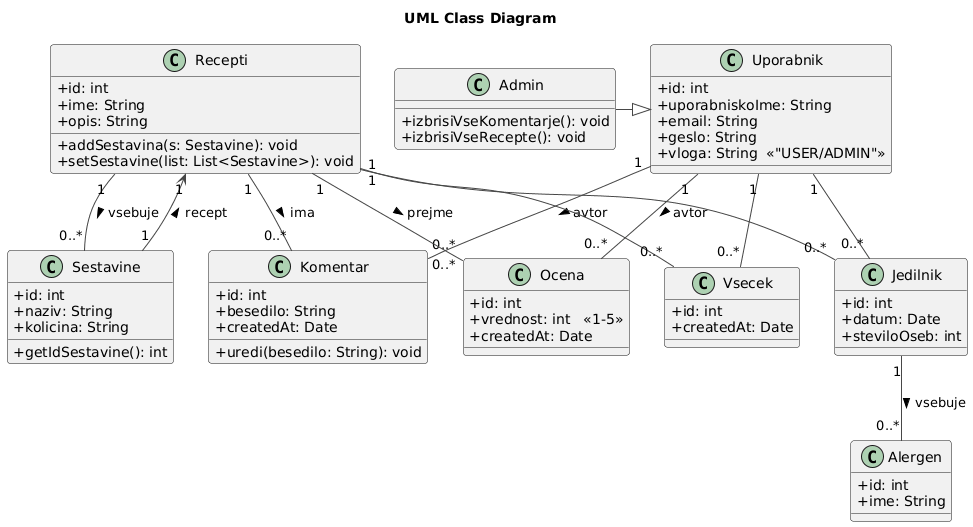

The diagram above was rendered by PlantUML. Its source (embedded in the PNG):
@startuml
!theme vibrant
title "UML Class Diagram"

skinparam classAttributeIconSize 0



' ============================================================
'                     AKTERJI / UPORABNIKI
' ============================================================
class Admin {
    +izbrisiVseKomentarje(): void
    +izbrisiVseRecepte(): void
}
class Uporabnik {
    +id: int
    +uporabniskoIme: String
    +email: String
    +geslo: String
    +vloga: String  <<"USER/ADMIN">>
}



Admin -|> Uporabnik



' ============================================================
'                        RECEPTI
' ============================================================

class Recepti {
    +id: int
    +ime: String
    +opis: String
    +addSestavina(s: Sestavine): void
    +setSestavine(list: List<Sestavine>): void
}

class Sestavine {
    +id: int
    +naziv: String
    +kolicina: String
    +getIdSestavine(): int
}

Recepti "1" -- "0..*" Sestavine : vsebuje >
Sestavine "1" --> "1" Recepti : recept >



' ============================================================
'                         KOMENTARJI
' ============================================================

class Komentar {
    +id: int
    +besedilo: String
    +createdAt: Date
    +uredi(besedilo: String): void
}

Uporabnik "1" -- "0..*" Komentar : avtor >
Recepti "1" -- "0..*" Komentar : ima >



' ============================================================
'                          OCENE
' ============================================================

class Ocena {
    +id: int
    +vrednost: int   <<1-5>>
    +createdAt: Date
}

Uporabnik "1" -- "0..*" Ocena : avtor >
Recepti "1" -- "0..*" Ocena : prejme >



' ============================================================
'                         VŠEČKI
' ============================================================

class Vsecek {
    +id: int
    +createdAt: Date
}

Uporabnik "1" -- "0..*" Vsecek
Recepti  "1" -- "0..*" Vsecek



' ============================================================
'                        JEDILNIK
' ============================================================

class Jedilnik {
    +id: int
    +datum: Date
    +steviloOseb: int
}

Uporabnik "1" -- "0..*" Jedilnik
Recepti  "1" -- "0..*" Jedilnik



' ============================================================
'                         ALERGENI
' ============================================================

class Alergen {
    +id: int
    +ime: String
}

Jedilnik "1" -- "0..*" Alergen : vsebuje >
@enduml